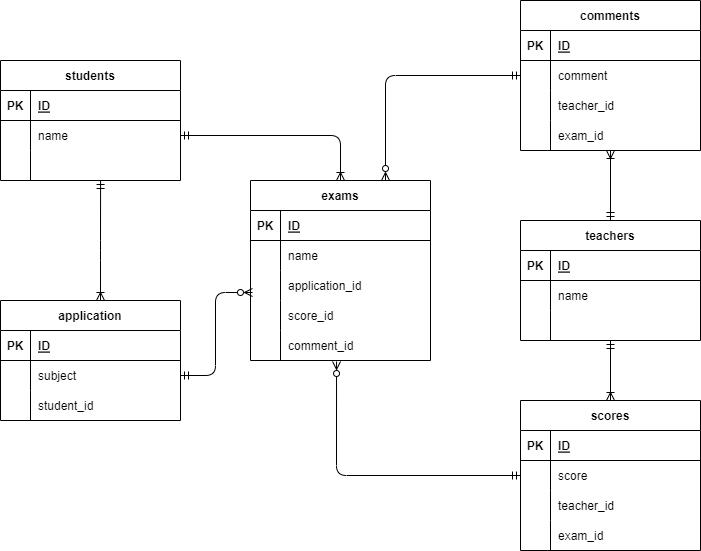

The diagram above was exported from draw.io. Its source (the exported page's mxGraphModel, read from the mxfile embedded in the PNG):
<mxGraphModel dx="1057" dy="790" grid="1" gridSize="10" guides="1" tooltips="1" connect="1" arrows="1" fold="1" page="1" pageScale="1" pageWidth="827" pageHeight="1169" math="0" shadow="0">
  <root>
    <mxCell id="0" />
    <mxCell id="1" parent="0" />
    <mxCell id="17" value="students" style="shape=table;startSize=30;container=1;collapsible=1;childLayout=tableLayout;fixedRows=1;rowLines=0;fontStyle=1;align=center;resizeLast=1;strokeColor=default;" parent="1" vertex="1">
      <mxGeometry x="64" y="330" width="180" height="120" as="geometry" />
    </mxCell>
    <mxCell id="18" value="" style="shape=partialRectangle;collapsible=0;dropTarget=0;pointerEvents=0;fillColor=none;top=0;left=0;bottom=1;right=0;points=[[0,0.5],[1,0.5]];portConstraint=eastwest;" parent="17" vertex="1">
      <mxGeometry y="30" width="180" height="30" as="geometry" />
    </mxCell>
    <mxCell id="19" value="PK" style="shape=partialRectangle;connectable=0;fillColor=none;top=0;left=0;bottom=0;right=0;fontStyle=1;overflow=hidden;" parent="18" vertex="1">
      <mxGeometry width="30" height="30" as="geometry">
        <mxRectangle width="30" height="30" as="alternateBounds" />
      </mxGeometry>
    </mxCell>
    <mxCell id="20" value="ID" style="shape=partialRectangle;connectable=0;fillColor=none;top=0;left=0;bottom=0;right=0;align=left;spacingLeft=6;fontStyle=5;overflow=hidden;" parent="18" vertex="1">
      <mxGeometry x="30" width="150" height="30" as="geometry">
        <mxRectangle width="150" height="30" as="alternateBounds" />
      </mxGeometry>
    </mxCell>
    <mxCell id="21" value="" style="shape=partialRectangle;collapsible=0;dropTarget=0;pointerEvents=0;fillColor=none;top=0;left=0;bottom=0;right=0;points=[[0,0.5],[1,0.5]];portConstraint=eastwest;" parent="17" vertex="1">
      <mxGeometry y="60" width="180" height="30" as="geometry" />
    </mxCell>
    <mxCell id="22" value="" style="shape=partialRectangle;connectable=0;fillColor=none;top=0;left=0;bottom=0;right=0;editable=1;overflow=hidden;" parent="21" vertex="1">
      <mxGeometry width="30" height="30" as="geometry">
        <mxRectangle width="30" height="30" as="alternateBounds" />
      </mxGeometry>
    </mxCell>
    <mxCell id="23" value="name" style="shape=partialRectangle;connectable=0;fillColor=none;top=0;left=0;bottom=0;right=0;align=left;spacingLeft=6;overflow=hidden;" parent="21" vertex="1">
      <mxGeometry x="30" width="150" height="30" as="geometry">
        <mxRectangle width="150" height="30" as="alternateBounds" />
      </mxGeometry>
    </mxCell>
    <mxCell id="24" value="" style="shape=partialRectangle;collapsible=0;dropTarget=0;pointerEvents=0;fillColor=none;top=0;left=0;bottom=0;right=0;points=[[0,0.5],[1,0.5]];portConstraint=eastwest;" parent="17" vertex="1">
      <mxGeometry y="90" width="180" height="30" as="geometry" />
    </mxCell>
    <mxCell id="25" value="" style="shape=partialRectangle;connectable=0;fillColor=none;top=0;left=0;bottom=0;right=0;editable=1;overflow=hidden;" parent="24" vertex="1">
      <mxGeometry width="30" height="30" as="geometry">
        <mxRectangle width="30" height="30" as="alternateBounds" />
      </mxGeometry>
    </mxCell>
    <mxCell id="26" value="" style="shape=partialRectangle;connectable=0;fillColor=none;top=0;left=0;bottom=0;right=0;align=left;spacingLeft=6;overflow=hidden;" parent="24" vertex="1">
      <mxGeometry x="30" width="150" height="30" as="geometry">
        <mxRectangle width="150" height="30" as="alternateBounds" />
      </mxGeometry>
    </mxCell>
    <mxCell id="30" value="application" style="shape=table;startSize=30;container=1;collapsible=1;childLayout=tableLayout;fixedRows=1;rowLines=0;fontStyle=1;align=center;resizeLast=1;" parent="1" vertex="1">
      <mxGeometry x="64" y="570" width="180" height="120" as="geometry" />
    </mxCell>
    <mxCell id="31" value="" style="shape=partialRectangle;collapsible=0;dropTarget=0;pointerEvents=0;fillColor=none;top=0;left=0;bottom=1;right=0;points=[[0,0.5],[1,0.5]];portConstraint=eastwest;" parent="30" vertex="1">
      <mxGeometry y="30" width="180" height="30" as="geometry" />
    </mxCell>
    <mxCell id="32" value="PK" style="shape=partialRectangle;connectable=0;fillColor=none;top=0;left=0;bottom=0;right=0;fontStyle=1;overflow=hidden;" parent="31" vertex="1">
      <mxGeometry width="30" height="30" as="geometry">
        <mxRectangle width="30" height="30" as="alternateBounds" />
      </mxGeometry>
    </mxCell>
    <mxCell id="33" value="ID" style="shape=partialRectangle;connectable=0;fillColor=none;top=0;left=0;bottom=0;right=0;align=left;spacingLeft=6;fontStyle=5;overflow=hidden;" parent="31" vertex="1">
      <mxGeometry x="30" width="150" height="30" as="geometry">
        <mxRectangle width="150" height="30" as="alternateBounds" />
      </mxGeometry>
    </mxCell>
    <mxCell id="34" value="" style="shape=partialRectangle;collapsible=0;dropTarget=0;pointerEvents=0;fillColor=none;top=0;left=0;bottom=0;right=0;points=[[0,0.5],[1,0.5]];portConstraint=eastwest;" parent="30" vertex="1">
      <mxGeometry y="60" width="180" height="30" as="geometry" />
    </mxCell>
    <mxCell id="35" value="" style="shape=partialRectangle;connectable=0;fillColor=none;top=0;left=0;bottom=0;right=0;editable=1;overflow=hidden;" parent="34" vertex="1">
      <mxGeometry width="30" height="30" as="geometry">
        <mxRectangle width="30" height="30" as="alternateBounds" />
      </mxGeometry>
    </mxCell>
    <mxCell id="36" value="subject" style="shape=partialRectangle;connectable=0;fillColor=none;top=0;left=0;bottom=0;right=0;align=left;spacingLeft=6;overflow=hidden;" parent="34" vertex="1">
      <mxGeometry x="30" width="150" height="30" as="geometry">
        <mxRectangle width="150" height="30" as="alternateBounds" />
      </mxGeometry>
    </mxCell>
    <mxCell id="37" value="" style="shape=partialRectangle;collapsible=0;dropTarget=0;pointerEvents=0;fillColor=none;top=0;left=0;bottom=0;right=0;points=[[0,0.5],[1,0.5]];portConstraint=eastwest;" parent="30" vertex="1">
      <mxGeometry y="90" width="180" height="30" as="geometry" />
    </mxCell>
    <mxCell id="38" value="" style="shape=partialRectangle;connectable=0;fillColor=none;top=0;left=0;bottom=0;right=0;editable=1;overflow=hidden;" parent="37" vertex="1">
      <mxGeometry width="30" height="30" as="geometry">
        <mxRectangle width="30" height="30" as="alternateBounds" />
      </mxGeometry>
    </mxCell>
    <mxCell id="39" value="student_id" style="shape=partialRectangle;connectable=0;fillColor=none;top=0;left=0;bottom=0;right=0;align=left;spacingLeft=6;overflow=hidden;" parent="37" vertex="1">
      <mxGeometry x="30" width="150" height="30" as="geometry">
        <mxRectangle width="150" height="30" as="alternateBounds" />
      </mxGeometry>
    </mxCell>
    <mxCell id="120" style="edgeStyle=orthogonalEdgeStyle;html=1;exitX=0.75;exitY=0;exitDx=0;exitDy=0;entryX=0;entryY=0.5;entryDx=0;entryDy=0;startArrow=ERzeroToMany;startFill=0;endArrow=ERmandOne;endFill=0;" edge="1" parent="1" source="43" target="106">
      <mxGeometry relative="1" as="geometry" />
    </mxCell>
    <mxCell id="43" value="exams" style="shape=table;startSize=30;container=1;collapsible=1;childLayout=tableLayout;fixedRows=1;rowLines=0;fontStyle=1;align=center;resizeLast=1;" parent="1" vertex="1">
      <mxGeometry x="314" y="450" width="180" height="180" as="geometry" />
    </mxCell>
    <mxCell id="44" value="" style="shape=partialRectangle;collapsible=0;dropTarget=0;pointerEvents=0;fillColor=none;top=0;left=0;bottom=1;right=0;points=[[0,0.5],[1,0.5]];portConstraint=eastwest;" parent="43" vertex="1">
      <mxGeometry y="30" width="180" height="30" as="geometry" />
    </mxCell>
    <mxCell id="45" value="PK" style="shape=partialRectangle;connectable=0;fillColor=none;top=0;left=0;bottom=0;right=0;fontStyle=1;overflow=hidden;" parent="44" vertex="1">
      <mxGeometry width="30" height="30" as="geometry">
        <mxRectangle width="30" height="30" as="alternateBounds" />
      </mxGeometry>
    </mxCell>
    <mxCell id="46" value="ID" style="shape=partialRectangle;connectable=0;fillColor=none;top=0;left=0;bottom=0;right=0;align=left;spacingLeft=6;fontStyle=5;overflow=hidden;" parent="44" vertex="1">
      <mxGeometry x="30" width="150" height="30" as="geometry">
        <mxRectangle width="150" height="30" as="alternateBounds" />
      </mxGeometry>
    </mxCell>
    <mxCell id="47" value="" style="shape=partialRectangle;collapsible=0;dropTarget=0;pointerEvents=0;fillColor=none;top=0;left=0;bottom=0;right=0;points=[[0,0.5],[1,0.5]];portConstraint=eastwest;" parent="43" vertex="1">
      <mxGeometry y="60" width="180" height="30" as="geometry" />
    </mxCell>
    <mxCell id="48" value="" style="shape=partialRectangle;connectable=0;fillColor=none;top=0;left=0;bottom=0;right=0;editable=1;overflow=hidden;" parent="47" vertex="1">
      <mxGeometry width="30" height="30" as="geometry">
        <mxRectangle width="30" height="30" as="alternateBounds" />
      </mxGeometry>
    </mxCell>
    <mxCell id="49" value="name" style="shape=partialRectangle;connectable=0;fillColor=none;top=0;left=0;bottom=0;right=0;align=left;spacingLeft=6;overflow=hidden;" parent="47" vertex="1">
      <mxGeometry x="30" width="150" height="30" as="geometry">
        <mxRectangle width="150" height="30" as="alternateBounds" />
      </mxGeometry>
    </mxCell>
    <mxCell id="50" value="" style="shape=partialRectangle;collapsible=0;dropTarget=0;pointerEvents=0;fillColor=none;top=0;left=0;bottom=0;right=0;points=[[0,0.5],[1,0.5]];portConstraint=eastwest;" parent="43" vertex="1">
      <mxGeometry y="90" width="180" height="30" as="geometry" />
    </mxCell>
    <mxCell id="51" value="" style="shape=partialRectangle;connectable=0;fillColor=none;top=0;left=0;bottom=0;right=0;editable=1;overflow=hidden;" parent="50" vertex="1">
      <mxGeometry width="30" height="30" as="geometry">
        <mxRectangle width="30" height="30" as="alternateBounds" />
      </mxGeometry>
    </mxCell>
    <mxCell id="52" value="application_id" style="shape=partialRectangle;connectable=0;fillColor=none;top=0;left=0;bottom=0;right=0;align=left;spacingLeft=6;overflow=hidden;" parent="50" vertex="1">
      <mxGeometry x="30" width="150" height="30" as="geometry">
        <mxRectangle width="150" height="30" as="alternateBounds" />
      </mxGeometry>
    </mxCell>
    <mxCell id="53" value="" style="shape=partialRectangle;collapsible=0;dropTarget=0;pointerEvents=0;fillColor=none;top=0;left=0;bottom=0;right=0;points=[[0,0.5],[1,0.5]];portConstraint=eastwest;" parent="43" vertex="1">
      <mxGeometry y="120" width="180" height="30" as="geometry" />
    </mxCell>
    <mxCell id="54" value="" style="shape=partialRectangle;connectable=0;fillColor=none;top=0;left=0;bottom=0;right=0;editable=1;overflow=hidden;" parent="53" vertex="1">
      <mxGeometry width="30" height="30" as="geometry">
        <mxRectangle width="30" height="30" as="alternateBounds" />
      </mxGeometry>
    </mxCell>
    <mxCell id="55" value="score_id" style="shape=partialRectangle;connectable=0;fillColor=none;top=0;left=0;bottom=0;right=0;align=left;spacingLeft=6;overflow=hidden;" parent="53" vertex="1">
      <mxGeometry x="30" width="150" height="30" as="geometry">
        <mxRectangle width="150" height="30" as="alternateBounds" />
      </mxGeometry>
    </mxCell>
    <mxCell id="56" style="shape=partialRectangle;collapsible=0;dropTarget=0;pointerEvents=0;fillColor=none;top=0;left=0;bottom=0;right=0;points=[[0,0.5],[1,0.5]];portConstraint=eastwest;" parent="43" vertex="1">
      <mxGeometry y="150" width="180" height="30" as="geometry" />
    </mxCell>
    <mxCell id="57" style="shape=partialRectangle;connectable=0;fillColor=none;top=0;left=0;bottom=0;right=0;editable=1;overflow=hidden;" parent="56" vertex="1">
      <mxGeometry width="30" height="30" as="geometry">
        <mxRectangle width="30" height="30" as="alternateBounds" />
      </mxGeometry>
    </mxCell>
    <mxCell id="58" value="comment_id" style="shape=partialRectangle;connectable=0;fillColor=none;top=0;left=0;bottom=0;right=0;align=left;spacingLeft=6;overflow=hidden;" parent="56" vertex="1">
      <mxGeometry x="30" width="150" height="30" as="geometry">
        <mxRectangle width="150" height="30" as="alternateBounds" />
      </mxGeometry>
    </mxCell>
    <mxCell id="60" style="html=1;exitX=0.556;exitY=1;exitDx=0;exitDy=0;startArrow=ERmandOne;startFill=0;endArrow=ERoneToMany;endFill=0;exitPerimeter=0;" parent="1" source="24" edge="1">
      <mxGeometry relative="1" as="geometry">
        <mxPoint x="164" y="570" as="targetPoint" />
        <Array as="points">
          <mxPoint x="164" y="520" />
          <mxPoint x="164" y="570" />
        </Array>
      </mxGeometry>
    </mxCell>
    <mxCell id="61" style="edgeStyle=orthogonalEdgeStyle;html=1;exitX=1;exitY=0.5;exitDx=0;exitDy=0;startArrow=ERmandOne;startFill=0;endArrow=ERoneToMany;endFill=0;" parent="1" source="21" target="43" edge="1">
      <mxGeometry relative="1" as="geometry" />
    </mxCell>
    <mxCell id="62" style="edgeStyle=orthogonalEdgeStyle;html=1;exitX=1;exitY=0.5;exitDx=0;exitDy=0;entryX=0.011;entryY=0.733;entryDx=0;entryDy=0;startArrow=ERmandOne;startFill=0;endArrow=ERzeroToMany;endFill=0;entryPerimeter=0;" parent="1" source="34" target="50" edge="1">
      <mxGeometry relative="1" as="geometry" />
    </mxCell>
    <mxCell id="118" style="edgeStyle=none;html=1;exitX=0.5;exitY=0;exitDx=0;exitDy=0;startArrow=ERmandOne;startFill=0;endArrow=ERoneToMany;endFill=0;" edge="1" parent="1" source="69" target="112">
      <mxGeometry relative="1" as="geometry" />
    </mxCell>
    <mxCell id="69" value="teachers" style="shape=table;startSize=30;container=1;collapsible=1;childLayout=tableLayout;fixedRows=1;rowLines=0;fontStyle=1;align=center;resizeLast=1;strokeColor=default;" vertex="1" parent="1">
      <mxGeometry x="584" y="490" width="180" height="120" as="geometry" />
    </mxCell>
    <mxCell id="70" value="" style="shape=partialRectangle;collapsible=0;dropTarget=0;pointerEvents=0;fillColor=none;top=0;left=0;bottom=1;right=0;points=[[0,0.5],[1,0.5]];portConstraint=eastwest;" vertex="1" parent="69">
      <mxGeometry y="30" width="180" height="30" as="geometry" />
    </mxCell>
    <mxCell id="71" value="PK" style="shape=partialRectangle;connectable=0;fillColor=none;top=0;left=0;bottom=0;right=0;fontStyle=1;overflow=hidden;" vertex="1" parent="70">
      <mxGeometry width="30" height="30" as="geometry">
        <mxRectangle width="30" height="30" as="alternateBounds" />
      </mxGeometry>
    </mxCell>
    <mxCell id="72" value="ID" style="shape=partialRectangle;connectable=0;fillColor=none;top=0;left=0;bottom=0;right=0;align=left;spacingLeft=6;fontStyle=5;overflow=hidden;" vertex="1" parent="70">
      <mxGeometry x="30" width="150" height="30" as="geometry">
        <mxRectangle width="150" height="30" as="alternateBounds" />
      </mxGeometry>
    </mxCell>
    <mxCell id="73" value="" style="shape=partialRectangle;collapsible=0;dropTarget=0;pointerEvents=0;fillColor=none;top=0;left=0;bottom=0;right=0;points=[[0,0.5],[1,0.5]];portConstraint=eastwest;" vertex="1" parent="69">
      <mxGeometry y="60" width="180" height="30" as="geometry" />
    </mxCell>
    <mxCell id="74" value="" style="shape=partialRectangle;connectable=0;fillColor=none;top=0;left=0;bottom=0;right=0;editable=1;overflow=hidden;" vertex="1" parent="73">
      <mxGeometry width="30" height="30" as="geometry">
        <mxRectangle width="30" height="30" as="alternateBounds" />
      </mxGeometry>
    </mxCell>
    <mxCell id="75" value="name" style="shape=partialRectangle;connectable=0;fillColor=none;top=0;left=0;bottom=0;right=0;align=left;spacingLeft=6;overflow=hidden;" vertex="1" parent="73">
      <mxGeometry x="30" width="150" height="30" as="geometry">
        <mxRectangle width="150" height="30" as="alternateBounds" />
      </mxGeometry>
    </mxCell>
    <mxCell id="76" value="" style="shape=partialRectangle;collapsible=0;dropTarget=0;pointerEvents=0;fillColor=none;top=0;left=0;bottom=0;right=0;points=[[0,0.5],[1,0.5]];portConstraint=eastwest;" vertex="1" parent="69">
      <mxGeometry y="90" width="180" height="30" as="geometry" />
    </mxCell>
    <mxCell id="77" value="" style="shape=partialRectangle;connectable=0;fillColor=none;top=0;left=0;bottom=0;right=0;editable=1;overflow=hidden;" vertex="1" parent="76">
      <mxGeometry width="30" height="30" as="geometry">
        <mxRectangle width="30" height="30" as="alternateBounds" />
      </mxGeometry>
    </mxCell>
    <mxCell id="78" value="" style="shape=partialRectangle;connectable=0;fillColor=none;top=0;left=0;bottom=0;right=0;align=left;spacingLeft=6;overflow=hidden;" vertex="1" parent="76">
      <mxGeometry x="30" width="150" height="30" as="geometry">
        <mxRectangle width="150" height="30" as="alternateBounds" />
      </mxGeometry>
    </mxCell>
    <mxCell id="119" style="edgeStyle=none;html=1;exitX=0.5;exitY=0;exitDx=0;exitDy=0;entryX=0.5;entryY=1;entryDx=0;entryDy=0;startArrow=ERoneToMany;startFill=0;endArrow=ERmandOne;endFill=0;" edge="1" parent="1" source="89" target="69">
      <mxGeometry relative="1" as="geometry" />
    </mxCell>
    <mxCell id="89" value="scores" style="shape=table;startSize=30;container=1;collapsible=1;childLayout=tableLayout;fixedRows=1;rowLines=0;fontStyle=1;align=center;resizeLast=1;strokeColor=default;" vertex="1" parent="1">
      <mxGeometry x="584" y="670" width="180" height="150" as="geometry" />
    </mxCell>
    <mxCell id="90" value="" style="shape=partialRectangle;collapsible=0;dropTarget=0;pointerEvents=0;fillColor=none;top=0;left=0;bottom=1;right=0;points=[[0,0.5],[1,0.5]];portConstraint=eastwest;" vertex="1" parent="89">
      <mxGeometry y="30" width="180" height="30" as="geometry" />
    </mxCell>
    <mxCell id="91" value="PK" style="shape=partialRectangle;connectable=0;fillColor=none;top=0;left=0;bottom=0;right=0;fontStyle=1;overflow=hidden;" vertex="1" parent="90">
      <mxGeometry width="30" height="30" as="geometry">
        <mxRectangle width="30" height="30" as="alternateBounds" />
      </mxGeometry>
    </mxCell>
    <mxCell id="92" value="ID" style="shape=partialRectangle;connectable=0;fillColor=none;top=0;left=0;bottom=0;right=0;align=left;spacingLeft=6;fontStyle=5;overflow=hidden;" vertex="1" parent="90">
      <mxGeometry x="30" width="150" height="30" as="geometry">
        <mxRectangle width="150" height="30" as="alternateBounds" />
      </mxGeometry>
    </mxCell>
    <mxCell id="93" value="" style="shape=partialRectangle;collapsible=0;dropTarget=0;pointerEvents=0;fillColor=none;top=0;left=0;bottom=0;right=0;points=[[0,0.5],[1,0.5]];portConstraint=eastwest;" vertex="1" parent="89">
      <mxGeometry y="60" width="180" height="30" as="geometry" />
    </mxCell>
    <mxCell id="94" value="" style="shape=partialRectangle;connectable=0;fillColor=none;top=0;left=0;bottom=0;right=0;editable=1;overflow=hidden;" vertex="1" parent="93">
      <mxGeometry width="30" height="30" as="geometry">
        <mxRectangle width="30" height="30" as="alternateBounds" />
      </mxGeometry>
    </mxCell>
    <mxCell id="95" value="score" style="shape=partialRectangle;connectable=0;fillColor=none;top=0;left=0;bottom=0;right=0;align=left;spacingLeft=6;overflow=hidden;" vertex="1" parent="93">
      <mxGeometry x="30" width="150" height="30" as="geometry">
        <mxRectangle width="150" height="30" as="alternateBounds" />
      </mxGeometry>
    </mxCell>
    <mxCell id="96" value="" style="shape=partialRectangle;collapsible=0;dropTarget=0;pointerEvents=0;fillColor=none;top=0;left=0;bottom=0;right=0;points=[[0,0.5],[1,0.5]];portConstraint=eastwest;" vertex="1" parent="89">
      <mxGeometry y="90" width="180" height="30" as="geometry" />
    </mxCell>
    <mxCell id="97" value="" style="shape=partialRectangle;connectable=0;fillColor=none;top=0;left=0;bottom=0;right=0;editable=1;overflow=hidden;" vertex="1" parent="96">
      <mxGeometry width="30" height="30" as="geometry">
        <mxRectangle width="30" height="30" as="alternateBounds" />
      </mxGeometry>
    </mxCell>
    <mxCell id="98" value="teacher_id" style="shape=partialRectangle;connectable=0;fillColor=none;top=0;left=0;bottom=0;right=0;align=left;spacingLeft=6;overflow=hidden;" vertex="1" parent="96">
      <mxGeometry x="30" width="150" height="30" as="geometry">
        <mxRectangle width="150" height="30" as="alternateBounds" />
      </mxGeometry>
    </mxCell>
    <mxCell id="99" style="shape=partialRectangle;collapsible=0;dropTarget=0;pointerEvents=0;fillColor=none;top=0;left=0;bottom=0;right=0;points=[[0,0.5],[1,0.5]];portConstraint=eastwest;" vertex="1" parent="89">
      <mxGeometry y="120" width="180" height="30" as="geometry" />
    </mxCell>
    <mxCell id="100" style="shape=partialRectangle;connectable=0;fillColor=none;top=0;left=0;bottom=0;right=0;editable=1;overflow=hidden;" vertex="1" parent="99">
      <mxGeometry width="30" height="30" as="geometry">
        <mxRectangle width="30" height="30" as="alternateBounds" />
      </mxGeometry>
    </mxCell>
    <mxCell id="101" value="exam_id" style="shape=partialRectangle;connectable=0;fillColor=none;top=0;left=0;bottom=0;right=0;align=left;spacingLeft=6;overflow=hidden;" vertex="1" parent="99">
      <mxGeometry x="30" width="150" height="30" as="geometry">
        <mxRectangle width="150" height="30" as="alternateBounds" />
      </mxGeometry>
    </mxCell>
    <mxCell id="102" value="comments" style="shape=table;startSize=30;container=1;collapsible=1;childLayout=tableLayout;fixedRows=1;rowLines=0;fontStyle=1;align=center;resizeLast=1;strokeColor=default;fillColor=default;" vertex="1" parent="1">
      <mxGeometry x="584" y="270" width="180" height="150" as="geometry" />
    </mxCell>
    <mxCell id="103" value="" style="shape=partialRectangle;collapsible=0;dropTarget=0;pointerEvents=0;fillColor=none;top=0;left=0;bottom=1;right=0;points=[[0,0.5],[1,0.5]];portConstraint=eastwest;" vertex="1" parent="102">
      <mxGeometry y="30" width="180" height="30" as="geometry" />
    </mxCell>
    <mxCell id="104" value="PK" style="shape=partialRectangle;connectable=0;fillColor=none;top=0;left=0;bottom=0;right=0;fontStyle=1;overflow=hidden;" vertex="1" parent="103">
      <mxGeometry width="30" height="30" as="geometry">
        <mxRectangle width="30" height="30" as="alternateBounds" />
      </mxGeometry>
    </mxCell>
    <mxCell id="105" value="ID" style="shape=partialRectangle;connectable=0;fillColor=none;top=0;left=0;bottom=0;right=0;align=left;spacingLeft=6;fontStyle=5;overflow=hidden;" vertex="1" parent="103">
      <mxGeometry x="30" width="150" height="30" as="geometry">
        <mxRectangle width="150" height="30" as="alternateBounds" />
      </mxGeometry>
    </mxCell>
    <mxCell id="106" value="" style="shape=partialRectangle;collapsible=0;dropTarget=0;pointerEvents=0;fillColor=none;top=0;left=0;bottom=0;right=0;points=[[0,0.5],[1,0.5]];portConstraint=eastwest;" vertex="1" parent="102">
      <mxGeometry y="60" width="180" height="30" as="geometry" />
    </mxCell>
    <mxCell id="107" value="" style="shape=partialRectangle;connectable=0;fillColor=none;top=0;left=0;bottom=0;right=0;editable=1;overflow=hidden;" vertex="1" parent="106">
      <mxGeometry width="30" height="30" as="geometry">
        <mxRectangle width="30" height="30" as="alternateBounds" />
      </mxGeometry>
    </mxCell>
    <mxCell id="108" value="comment" style="shape=partialRectangle;connectable=0;fillColor=none;top=0;left=0;bottom=0;right=0;align=left;spacingLeft=6;overflow=hidden;" vertex="1" parent="106">
      <mxGeometry x="30" width="150" height="30" as="geometry">
        <mxRectangle width="150" height="30" as="alternateBounds" />
      </mxGeometry>
    </mxCell>
    <mxCell id="109" value="" style="shape=partialRectangle;collapsible=0;dropTarget=0;pointerEvents=0;fillColor=none;top=0;left=0;bottom=0;right=0;points=[[0,0.5],[1,0.5]];portConstraint=eastwest;" vertex="1" parent="102">
      <mxGeometry y="90" width="180" height="30" as="geometry" />
    </mxCell>
    <mxCell id="110" value="" style="shape=partialRectangle;connectable=0;fillColor=none;top=0;left=0;bottom=0;right=0;editable=1;overflow=hidden;" vertex="1" parent="109">
      <mxGeometry width="30" height="30" as="geometry">
        <mxRectangle width="30" height="30" as="alternateBounds" />
      </mxGeometry>
    </mxCell>
    <mxCell id="111" value="teacher_id" style="shape=partialRectangle;connectable=0;fillColor=none;top=0;left=0;bottom=0;right=0;align=left;spacingLeft=6;overflow=hidden;" vertex="1" parent="109">
      <mxGeometry x="30" width="150" height="30" as="geometry">
        <mxRectangle width="150" height="30" as="alternateBounds" />
      </mxGeometry>
    </mxCell>
    <mxCell id="112" style="shape=partialRectangle;collapsible=0;dropTarget=0;pointerEvents=0;fillColor=none;top=0;left=0;bottom=0;right=0;points=[[0,0.5],[1,0.5]];portConstraint=eastwest;" vertex="1" parent="102">
      <mxGeometry y="120" width="180" height="30" as="geometry" />
    </mxCell>
    <mxCell id="113" style="shape=partialRectangle;connectable=0;fillColor=none;top=0;left=0;bottom=0;right=0;editable=1;overflow=hidden;" vertex="1" parent="112">
      <mxGeometry width="30" height="30" as="geometry">
        <mxRectangle width="30" height="30" as="alternateBounds" />
      </mxGeometry>
    </mxCell>
    <mxCell id="114" value="exam_id" style="shape=partialRectangle;connectable=0;fillColor=none;top=0;left=0;bottom=0;right=0;align=left;spacingLeft=6;overflow=hidden;" vertex="1" parent="112">
      <mxGeometry x="30" width="150" height="30" as="geometry">
        <mxRectangle width="150" height="30" as="alternateBounds" />
      </mxGeometry>
    </mxCell>
    <mxCell id="121" style="edgeStyle=orthogonalEdgeStyle;html=1;exitX=0;exitY=0.5;exitDx=0;exitDy=0;entryX=0.478;entryY=1.033;entryDx=0;entryDy=0;entryPerimeter=0;startArrow=ERmandOne;startFill=0;endArrow=ERzeroToMany;endFill=0;" edge="1" parent="1" source="93" target="56">
      <mxGeometry relative="1" as="geometry" />
    </mxCell>
  </root>
</mxGraphModel>